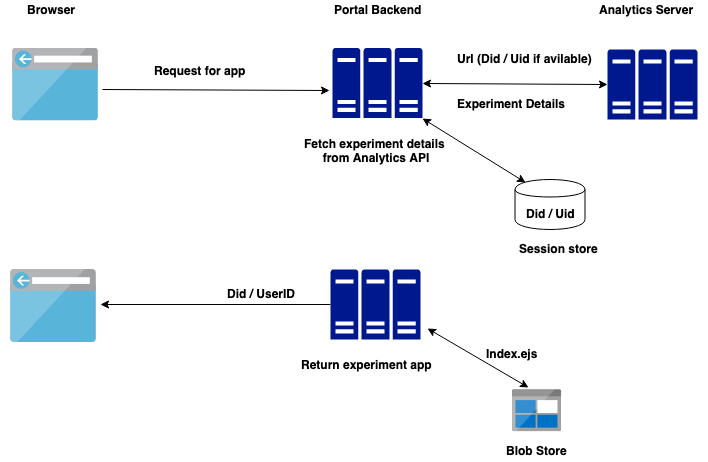

The diagram above was exported from draw.io. Its source (the exported page's mxGraphModel, read from the mxfile embedded in the PNG):
<mxGraphModel dx="758" dy="493" grid="1" gridSize="10" guides="1" tooltips="1" connect="1" arrows="1" fold="1" page="1" pageScale="1" pageWidth="850" pageHeight="1100" math="0" shadow="0">
  <root>
    <mxCell id="0" />
    <mxCell id="1" parent="0" />
    <mxCell id="HBv1Zf2nqDbz3dcTsdWt-2" value="" style="aspect=fixed;html=1;perimeter=none;align=center;shadow=0;dashed=0;image;fontSize=12;image=img/lib/mscae/Browser.svg;" parent="1" vertex="1">
      <mxGeometry x="80" y="78.5" width="86" height="73" as="geometry" />
    </mxCell>
    <mxCell id="HBv1Zf2nqDbz3dcTsdWt-7" value="" style="pointerEvents=1;shadow=0;dashed=0;html=1;strokeColor=none;labelPosition=center;verticalLabelPosition=bottom;verticalAlign=top;align=center;shape=mxgraph.mscae.enterprise.server_farm;fillColor=#00188D;" parent="1" vertex="1">
      <mxGeometry x="400" y="78.5" width="90" height="70" as="geometry" />
    </mxCell>
    <mxCell id="HBv1Zf2nqDbz3dcTsdWt-10" value="" style="aspect=fixed;html=1;perimeter=none;align=center;shadow=0;dashed=0;image;fontSize=12;image=img/lib/mscae/Browser.svg;" parent="1" vertex="1">
      <mxGeometry x="78" y="300" width="86" height="73" as="geometry" />
    </mxCell>
    <mxCell id="HBv1Zf2nqDbz3dcTsdWt-12" value="" style="pointerEvents=1;shadow=0;dashed=0;html=1;strokeColor=none;labelPosition=center;verticalLabelPosition=bottom;verticalAlign=top;align=center;shape=mxgraph.mscae.enterprise.server_farm;fillColor=#00188D;" parent="1" vertex="1">
      <mxGeometry x="398" y="300" width="90" height="70" as="geometry" />
    </mxCell>
    <mxCell id="HBv1Zf2nqDbz3dcTsdWt-15" value="&lt;b&gt;Did / UserID&lt;/b&gt;" style="text;html=1;resizable=0;points=[];autosize=1;align=left;verticalAlign=top;spacingTop=-4;" parent="1" vertex="1">
      <mxGeometry x="293" y="315" width="80" height="20" as="geometry" />
    </mxCell>
    <mxCell id="HBv1Zf2nqDbz3dcTsdWt-16" value="&lt;div style=&quot;text-align: center&quot;&gt;&lt;br&gt;&lt;/div&gt;" style="text;html=1;resizable=0;points=[];autosize=1;align=left;verticalAlign=top;spacingTop=-4;" parent="1" vertex="1">
      <mxGeometry x="68" y="160" width="20" height="20" as="geometry" />
    </mxCell>
    <mxCell id="HBv1Zf2nqDbz3dcTsdWt-17" value="&lt;b&gt;Browser&lt;/b&gt;" style="text;html=1;resizable=0;points=[];autosize=1;align=left;verticalAlign=top;spacingTop=-4;" parent="1" vertex="1">
      <mxGeometry x="93" y="31" width="60" height="20" as="geometry" />
    </mxCell>
    <mxCell id="HBv1Zf2nqDbz3dcTsdWt-18" value="&lt;b&gt;Portal Backend&lt;/b&gt;" style="text;html=1;resizable=0;points=[];autosize=1;align=left;verticalAlign=top;spacingTop=-4;" parent="1" vertex="1">
      <mxGeometry x="400" y="31" width="100" height="20" as="geometry" />
    </mxCell>
    <mxCell id="HBv1Zf2nqDbz3dcTsdWt-21" value="&lt;div style=&quot;text-align: center&quot;&gt;&lt;br&gt;&lt;/div&gt;" style="text;html=1;resizable=0;points=[];autosize=1;align=left;verticalAlign=top;spacingTop=-4;" parent="1" vertex="1">
      <mxGeometry x="475" y="336" width="20" height="20" as="geometry" />
    </mxCell>
    <mxCell id="HtwZKwM1C0ugxBRrR54M-3" value="&lt;b&gt;Request for app&lt;/b&gt;" style="text;html=1;resizable=0;points=[];autosize=1;align=left;verticalAlign=top;spacingTop=-4;" vertex="1" parent="1">
      <mxGeometry x="220" y="91.5" width="110" height="20" as="geometry" />
    </mxCell>
    <mxCell id="HtwZKwM1C0ugxBRrR54M-4" value="" style="shape=cylinder;whiteSpace=wrap;html=1;boundedLbl=1;backgroundOutline=1;" vertex="1" parent="1">
      <mxGeometry x="582.5" y="210" width="70" height="50" as="geometry" />
    </mxCell>
    <mxCell id="HtwZKwM1C0ugxBRrR54M-5" value="" style="endArrow=classic;html=1;exitX=0;exitY=0.5;exitDx=0;exitDy=0;exitPerimeter=0;" edge="1" parent="1" source="HBv1Zf2nqDbz3dcTsdWt-12">
      <mxGeometry width="50" height="50" relative="1" as="geometry">
        <mxPoint x="208" y="328" as="sourcePoint" />
        <mxPoint x="168" y="335" as="targetPoint" />
      </mxGeometry>
    </mxCell>
    <mxCell id="HtwZKwM1C0ugxBRrR54M-6" value="" style="endArrow=classic;html=1;entryX=-0.033;entryY=0.607;entryDx=0;entryDy=0;entryPerimeter=0;" edge="1" parent="1" target="HBv1Zf2nqDbz3dcTsdWt-7">
      <mxGeometry width="50" height="50" relative="1" as="geometry">
        <mxPoint x="170" y="120" as="sourcePoint" />
        <mxPoint x="240" y="100" as="targetPoint" />
      </mxGeometry>
    </mxCell>
    <mxCell id="HtwZKwM1C0ugxBRrR54M-7" value="" style="pointerEvents=1;shadow=0;dashed=0;html=1;strokeColor=none;labelPosition=center;verticalLabelPosition=bottom;verticalAlign=top;align=center;shape=mxgraph.mscae.enterprise.server_farm;fillColor=#00188D;" vertex="1" parent="1">
      <mxGeometry x="675" y="80" width="90" height="70" as="geometry" />
    </mxCell>
    <mxCell id="HtwZKwM1C0ugxBRrR54M-8" value="&lt;b&gt;Analytics Server&amp;nbsp;&lt;/b&gt;" style="text;html=1;resizable=0;points=[];autosize=1;align=left;verticalAlign=top;spacingTop=-4;" vertex="1" parent="1">
      <mxGeometry x="665" y="31" width="110" height="20" as="geometry" />
    </mxCell>
    <mxCell id="HtwZKwM1C0ugxBRrR54M-10" value="" style="endArrow=classic;startArrow=classic;html=1;exitX=1;exitY=0.5;exitDx=0;exitDy=0;exitPerimeter=0;entryX=0;entryY=0.5;entryDx=0;entryDy=0;entryPerimeter=0;" edge="1" parent="1" source="HBv1Zf2nqDbz3dcTsdWt-7" target="HtwZKwM1C0ugxBRrR54M-7">
      <mxGeometry width="50" height="50" relative="1" as="geometry">
        <mxPoint x="530" y="110" as="sourcePoint" />
        <mxPoint x="580" y="60" as="targetPoint" />
      </mxGeometry>
    </mxCell>
    <mxCell id="HtwZKwM1C0ugxBRrR54M-11" value="&lt;b&gt;Url (Did / Uid if avilable)&lt;/b&gt;" style="text;html=1;resizable=0;points=[];autosize=1;align=left;verticalAlign=top;spacingTop=-4;" vertex="1" parent="1">
      <mxGeometry x="522.5" y="80" width="150" height="20" as="geometry" />
    </mxCell>
    <mxCell id="HtwZKwM1C0ugxBRrR54M-12" value="&lt;b&gt;Did / Uid&lt;/b&gt;" style="text;html=1;resizable=0;points=[];autosize=1;align=left;verticalAlign=top;spacingTop=-4;" vertex="1" parent="1">
      <mxGeometry x="591.5" y="235" width="60" height="20" as="geometry" />
    </mxCell>
    <mxCell id="HtwZKwM1C0ugxBRrR54M-14" value="&lt;b&gt;Session store&lt;/b&gt;" style="text;html=1;resizable=0;points=[];autosize=1;align=left;verticalAlign=top;spacingTop=-4;" vertex="1" parent="1">
      <mxGeometry x="585" y="270" width="90" height="20" as="geometry" />
    </mxCell>
    <mxCell id="HtwZKwM1C0ugxBRrR54M-17" value="&lt;b&gt;Experiment Details&lt;/b&gt;" style="text;html=1;resizable=0;points=[];autosize=1;align=left;verticalAlign=top;spacingTop=-4;" vertex="1" parent="1">
      <mxGeometry x="522.5" y="125" width="120" height="20" as="geometry" />
    </mxCell>
    <mxCell id="HtwZKwM1C0ugxBRrR54M-18" value="" style="aspect=fixed;html=1;perimeter=none;align=center;shadow=0;dashed=0;image;fontSize=12;image=img/lib/mscae/BlobBlock.svg;" vertex="1" parent="1">
      <mxGeometry x="579.5" y="420" width="50" height="42.5" as="geometry" />
    </mxCell>
    <mxCell id="HtwZKwM1C0ugxBRrR54M-21" value="&lt;b&gt;Blob Store&lt;/b&gt;" style="text;html=1;resizable=0;points=[];autosize=1;align=left;verticalAlign=top;spacingTop=-4;" vertex="1" parent="1">
      <mxGeometry x="571.5" y="472" width="80" height="20" as="geometry" />
    </mxCell>
    <mxCell id="HtwZKwM1C0ugxBRrR54M-22" value="&lt;div style=&quot;text-align: center&quot;&gt;&lt;span&gt;&lt;b&gt;Fetch experiment details&amp;nbsp;&lt;/b&gt;&lt;/span&gt;&lt;/div&gt;&lt;div style=&quot;text-align: center&quot;&gt;&lt;span&gt;&lt;b&gt;from Analytics API&lt;/b&gt;&lt;/span&gt;&lt;/div&gt;" style="text;html=1;resizable=0;points=[];autosize=1;align=left;verticalAlign=top;spacingTop=-4;" vertex="1" parent="1">
      <mxGeometry x="370" y="165" width="160" height="30" as="geometry" />
    </mxCell>
    <mxCell id="HtwZKwM1C0ugxBRrR54M-23" value="&lt;b&gt;Return experiment app&lt;/b&gt;" style="text;html=1;resizable=0;points=[];autosize=1;align=left;verticalAlign=top;spacingTop=-4;" vertex="1" parent="1">
      <mxGeometry x="367" y="386" width="150" height="20" as="geometry" />
    </mxCell>
    <mxCell id="HtwZKwM1C0ugxBRrR54M-24" value="" style="endArrow=classic;startArrow=classic;html=1;exitX=0.15;exitY=0.05;exitDx=0;exitDy=0;exitPerimeter=0;entryX=1;entryY=1;entryDx=0;entryDy=0;entryPerimeter=0;" edge="1" parent="1" source="HtwZKwM1C0ugxBRrR54M-4" target="HBv1Zf2nqDbz3dcTsdWt-7">
      <mxGeometry width="50" height="50" relative="1" as="geometry">
        <mxPoint x="690" y="240" as="sourcePoint" />
        <mxPoint x="740" y="190" as="targetPoint" />
      </mxGeometry>
    </mxCell>
    <mxCell id="HtwZKwM1C0ugxBRrR54M-28" value="" style="endArrow=classic;startArrow=classic;html=1;exitX=0.33;exitY=-0.047;exitDx=0;exitDy=0;exitPerimeter=0;entryX=1;entryY=1.15;entryDx=0;entryDy=0;entryPerimeter=0;" edge="1" parent="1" source="HtwZKwM1C0ugxBRrR54M-18" target="HBv1Zf2nqDbz3dcTsdWt-21">
      <mxGeometry width="50" height="50" relative="1" as="geometry">
        <mxPoint x="520" y="380" as="sourcePoint" />
        <mxPoint x="570" y="330" as="targetPoint" />
      </mxGeometry>
    </mxCell>
    <mxCell id="HtwZKwM1C0ugxBRrR54M-29" value="&lt;b&gt;Index.ejs&lt;/b&gt;" style="text;html=1;resizable=0;points=[];autosize=1;align=left;verticalAlign=top;spacingTop=-4;" vertex="1" parent="1">
      <mxGeometry x="552" y="375" width="70" height="20" as="geometry" />
    </mxCell>
  </root>
</mxGraphModel>